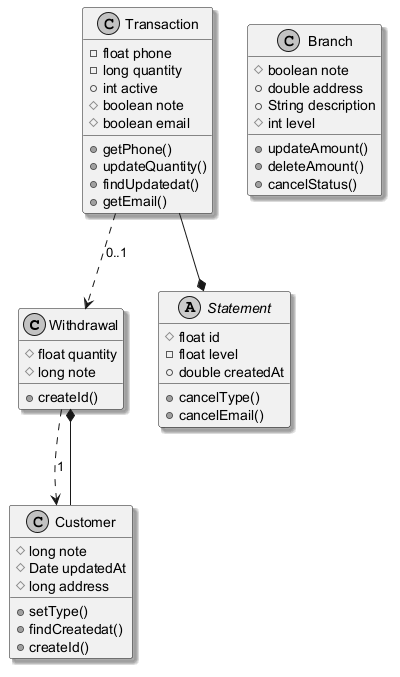

The diagram above was rendered by PlantUML. Its source (embedded in the PNG):
@startuml
skinparam monochrome true
skinparam shadowing true
class Withdrawal {
  #float quantity
  #long note
  +createId()
}
class Customer {
  #long note
  #Date updatedAt
  #long address
  +setType()
  +findCreatedat()
  +createId()
}
class Transaction {
  -float phone
  -long quantity
  +int active
  #boolean note
  #boolean email
  +getPhone()
  +updateQuantity()
  +findUpdatedat()
  +getEmail()
}
abstract class Statement {
  #float id
  -float level
  +double createdAt
  +cancelType()
  +cancelEmail()
}
class Branch {
  #boolean note
  +double address
  +String description
  #int level
  +updateAmount()
  +deleteAmount()
  +cancelStatus()
}
Withdrawal ..> Customer : "1"
Customer --* Withdrawal
Transaction ..> Withdrawal : "0..1"
Transaction --* Statement
@enduml